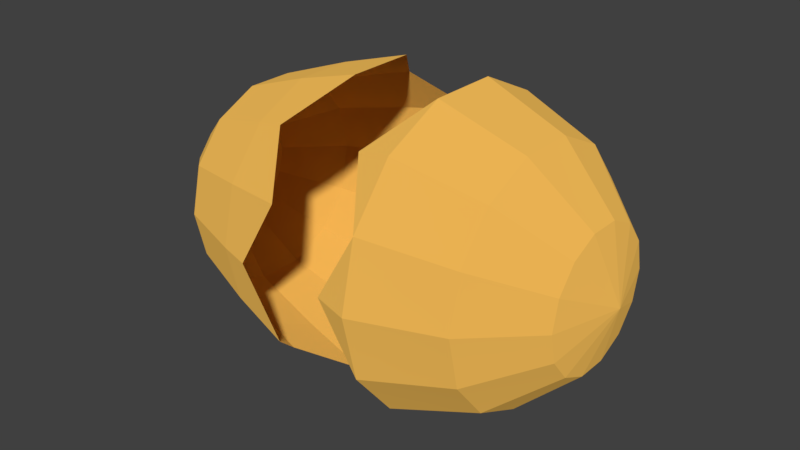 # Source: blend.blend  (saved by Blender 2.79.0; exported with 4.5.12 LTS)
import bpy
from mathutils import Matrix  # noqa: F401  (used for matrix-valued properties, if any)

bpy.ops.wm.read_factory_settings(use_empty=True)
scene = bpy.context.scene
scene.name = 'Scene'

# ---- collections
col_collection_1 = bpy.data.collections.new('Collection 1'); scene.collection.children.link(col_collection_1)

# ---- materials (node trees are filled in below, after node groups)
mat_008 = bpy.data.materials.new('材质.008')
mat_008.alpha_threshold = 0.0
mat_008.use_transparent_shadow = False
mat_008.roughness = 0.5

# ---- node groups
ng_fresnel_rock = bpy.data.node_groups.new('Fresnel Rock', 'ShaderNodeTree')
_s = ng_fresnel_rock.interface.new_socket(name='Fresnel', in_out='OUTPUT', socket_type='NodeSocketFloat')
_s.subtype = 'FACTOR'
_s.min_value = 0.0
_s.max_value = 1.0
_s = ng_fresnel_rock.interface.new_socket(name='F0', in_out='INPUT', socket_type='NodeSocketFloat')
_s.subtype = 'FACTOR'
_s.default_value = 0.02
_s.min_value = 0.0
_s.max_value = 1.0
_s = ng_fresnel_rock.interface.new_socket(name='Roughness', in_out='INPUT', socket_type='NodeSocketFloat')
_s.subtype = 'FACTOR'
_s.default_value = 0.5
_s.min_value = 0.0
_s.max_value = 1.0
_s = ng_fresnel_rock.interface.new_socket(name='Normal', in_out='INPUT', socket_type='NodeSocketVector')
_s.min_value = -1.0
_s.max_value = 1.0
_s.hide_value = True
_N = ng_fresnel_rock.nodes; _L = ng_fresnel_rock.links
n0 = _N.new('NodeFrame'); n0.name = 'Frame'; n0.location = (-307, 552)
n0.label = 'F0 -> Fresnel'
n0.width = 488
n1 = _N.new('ShaderNodeMix'); n1.name = 'Mix'; n1.location = (-106, 21)
n1.data_type = 'RGBA'
n2 = _N.new('ShaderNodeNewGeometry'); n2.name = 'Geometry'; n2.location = (-246, -105)
n2.width = 100
n3 = _N.new('ShaderNodeBump'); n3.name = 'Bump'; n3.location = (-286, 94)
n3.inputs[0].default_value = 0.0
n3.inputs[1].default_value = 0.0
n3.inputs[2].default_value = 1.0
n4 = _N.new('ShaderNodeFresnel'); n4.name = 'Fresnel'; n4.location = (217, 98)
n5 = _N.new('NodeGroupOutput'); n5.name = 'Group Output'; n5.location = (395, 87)
n6 = _N.new('NodeGroupInput'); n6.name = 'Group Input'; n6.location = (-487, 136)
n7 = _N.new('ShaderNodeMath'); n7.name = 'Math.001'; n7.location = (206, -30)
n7.inputs[0].default_value = 1.0
n8 = _N.new('ShaderNodeMath'); n8.name = 'Math.002'; n8.location = (205, -192)
n8.operation = 'SUBTRACT'
n8.inputs[0].default_value = 1.0
n9 = _N.new('ShaderNodeMath'); n9.name = 'Math'; n9.location = (30, -133)
n9.operation = 'POWER'
n10 = _N.new('ShaderNodeMath'); n10.name = 'Math.003'; n10.location = (371, -173)
n10.hide = True
n10.operation = 'DIVIDE'
n7.parent = n0
n8.parent = n0
n9.parent = n0
n10.parent = n0
_L.new(n6.outputs[2], n3.inputs[4])
_L.new(n2.outputs[4], n1.inputs[7])
_L.new(n3.outputs[0], n1.inputs[6])
_L.new(n1.outputs[2], n4.inputs[1])
_L.new(n4.outputs[0], n5.inputs[0])
_L.new(n6.outputs[1], n1.inputs[0])
_L.new(n9.outputs[0], n7.inputs[1])
_L.new(n9.outputs[0], n8.inputs[1])
_L.new(n7.outputs[0], n10.inputs[0])
_L.new(n8.outputs[0], n10.inputs[1])
_L.new(n10.outputs[0], n4.inputs[0])
_L.new(n6.outputs[0], n9.inputs[0])
n5.is_active_output = True
ng_rock = bpy.data.node_groups.new('Rock', 'ShaderNodeTree')
_s = ng_rock.interface.new_socket(name='Shader', in_out='OUTPUT', socket_type='NodeSocketShader')
_s = ng_rock.interface.new_socket(name='Albedo', in_out='INPUT', socket_type='NodeSocketColor')
_s.default_value = (0.33, 0.33, 0.33, 1.0)
_s = ng_rock.interface.new_socket(name='Reflectivity', in_out='INPUT', socket_type='NodeSocketFloat')
_s.subtype = 'FACTOR'
_s.default_value = 0.047
_s.min_value = 0.0
_s.max_value = 1.0
_s = ng_rock.interface.new_socket(name='Roughness', in_out='INPUT', socket_type='NodeSocketFloat')
_s.subtype = 'FACTOR'
_s.default_value = 0.81
_s.min_value = 0.0
_s.max_value = 1.0
_s = ng_rock.interface.new_socket(name='Normal', in_out='INPUT', socket_type='NodeSocketVector')
_s.min_value = -1.0
_s.max_value = 1.0
_s.hide_value = True
_N = ng_rock.nodes; _L = ng_rock.links
n0 = _N.new('ShaderNodeBsdfAnisotropic'); n0.name = 'Glossy BSDF'; n0.location = (-271, -552)
n0.width = 151
n0.inputs[0].default_value = (1.0, 1.0, 1.0, 1.0)
n1 = _N.new('ShaderNodeBsdfDiffuse'); n1.name = 'Diffuse BSDF'; n1.location = (-271, -427)
n2 = _N.new('ShaderNodeMixShader'); n2.name = 'Mix Shader'; n2.location = (-88, -413)
n3 = _N.new('NodeGroupOutput'); n3.name = 'Group Output'; n3.location = (97, -427)
n4 = _N.new('ShaderNodeMath'); n4.name = 'Math'; n4.location = (-397, -486)
n4.hide = True
n4.operation = 'POWER'
n4.inputs[1].default_value = 2.2
n5 = _N.new('ShaderNodeGroup'); n5.name = 'Group'; n5.location = (-268, -268)
n5.node_tree = ng_fresnel_rock
n6 = _N.new('NodeGroupInput'); n6.name = 'Group Input'; n6.location = (-599, -403)
n7 = _N.new('ShaderNodeMath'); n7.name = 'Math.001'; n7.location = (0, 0)
n7.operation = 'POWER'
_L.new(n6.outputs[2], n4.inputs[0])
_L.new(n0.outputs[0], n2.inputs[2])
_L.new(n5.outputs[0], n2.inputs[0])
_L.new(n1.outputs[0], n2.inputs[1])
_L.new(n2.outputs[0], n3.inputs[0])
_L.new(n4.outputs[0], n5.inputs[1])
_L.new(n4.outputs[0], n1.inputs[1])
_L.new(n6.outputs[0], n1.inputs[0])
_L.new(n6.outputs[3], n5.inputs[2])
_L.new(n6.outputs[3], n1.inputs[2])
_L.new(n6.outputs[3], n0.inputs[4])
_L.new(n6.outputs[1], n5.inputs[0])
_L.new(n4.outputs[0], n7.inputs[0])
_L.new(n7.outputs[0], n0.inputs[1])
n3.is_active_output = True

# ---- material node trees
mat_008.use_nodes = True; mat_008.node_tree.nodes.clear()
_N = mat_008.node_tree.nodes; _L = mat_008.node_tree.links
n0 = _N.new('ShaderNodeBsdfDiffuse'); n0.name = '漫射 BSDF'; n0.location = (10, 300)
n1 = _N.new('ShaderNodeOutputMaterial'); n1.name = '材质输出'; n1.location = (403, 254)
n2 = _N.new('ShaderNodeGroup'); n2.name = '群组'; n2.location = (183, 196)
n2.node_tree = ng_rock
n2.inputs[0].default_value = (0.8275, 0.4709, 0.09217, 1.0)
n2.inputs[1].default_value = 0.0
n2.inputs[2].default_value = 0.6282
n2.inputs[3].default_value = (0.0, 0.0, 0.0)
_L.new(n2.outputs[0], n1.inputs[0])
n1.is_active_output = True

# ---- world
world_world = bpy.data.worlds.new('World'); scene.world = world_world
world_world.color = (0.05088, 0.05088, 0.05088)
world_world.use_sun_shadow = False
world_world.sun_shadow_jitter_overblur = 0.0
world_world.cycles.sampling_method = 'MANUAL'

# ---- meshes
me_000 = bpy.data.meshes.new('球体.000')
me_000.from_pydata([(0.0, 0.4339, 0.901), (0.1883, 0.3909, 0.901), (0.3392, 0.7044, 0.6235), (0.423, 0.8784, 0.2225), (0.4898, 1.017, -0.1642), (0.3392, 0.2705, 0.901), (0.6113, 0.4875, 0.6235), (0.7622, 0.6079, 0.2225), (0.423, 0.09655, 0.901), (0.7622, 0.174, 0.6235), (0.9505, 0.2169, 0.2225), (1.101, 0.2512, -0.1642), (0.423, -0.09655, 0.901), (0.7622, -0.174, 0.6235), (0.9505, -0.2169, 0.2225), (1.101, -0.2512, -0.1642), (0.3392, -0.2705, 0.901), (0.6113, -0.4875, 0.6235), (0.7622, -0.6079, 0.2225), (0.1883, -0.3909, 0.901), (0.3392, -0.7044, 0.6235), (0.423, -0.8784, 0.2225), (0.4898, -1.017, -0.1642), (-5.91e-09, -0.4339, 0.901), (-1.549e-07, -0.7818, 0.6235), (-1.549e-07, -0.9749, 0.2225), (-0.1883, -0.3909, 0.901), (-0.3392, -0.7044, 0.6235), (-0.423, -0.8784, 0.2225), (-0.4898, -1.017, -0.1642), (-0.3392, -0.2705, 0.901), (-0.6113, -0.4875, 0.6235), (-0.7622, -0.6079, 0.2225), (-0.423, -0.09655, 0.901), (-0.7622, -0.174, 0.6235), (-0.9505, -0.2169, 0.2225), (-1.101, -0.2512, -0.1642), (-0.423, 0.09655, 0.901), (-0.7622, 0.174, 0.6235), (-0.9505, 0.2169, 0.2225), (-1.101, 0.2512, -0.1642), (-0.3392, 0.2705, 0.901), (-0.6113, 0.4875, 0.6235), (-0.7622, 0.6079, 0.2225), (-0.1883, 0.3909, 0.901), (-0.3392, 0.7044, 0.6235), (-0.423, 0.8784, 0.2225), (-0.4898, 1.017, -0.1642), (-2.842e-14, 1.776e-15, 1.0), (2.921e-07, 0.7818, 0.6235), (2.921e-07, 0.9749, 0.2225), (-1.696e-07, -1.047, 0.04088), (0.8177, -0.6521, 0.04437), (-0.8225, -0.6559, 0.02898), (0.8121, 0.6476, 0.06232), (3.106e-07, 1.047, 0.04088), (-1.095, 0.2632, -0.1642), (-0.821, 0.6547, 0.03382)], [], [(50, 49, 2, 3), (0, 48, 1), (49, 0, 1, 2), (3, 2, 6, 7), (1, 48, 5), (2, 1, 5, 6), (7, 6, 9, 10), (5, 48, 8), (6, 5, 8, 9), (8, 48, 12), (11, 10, 14, 15), (9, 8, 12, 13), (10, 9, 13, 14), (13, 12, 16, 17), (14, 13, 17, 18), (12, 48, 16), (17, 16, 19, 20), (18, 17, 20, 21), (16, 48, 19), (21, 20, 24, 25), (19, 48, 23), (22, 21, 25, 51), (20, 19, 23, 24), (25, 24, 27, 28), (23, 48, 26), (24, 23, 26, 27), (28, 27, 31, 32), (26, 48, 30), (27, 26, 30, 31), (31, 30, 33, 34), (32, 31, 34, 35), (30, 48, 33), (36, 35, 39, 40), (34, 33, 37, 38), (35, 34, 38, 39), (33, 48, 37), (38, 37, 41, 42), (39, 38, 42, 43), (37, 48, 41), (40, 39, 43, 57, 56), (43, 42, 45, 46), (41, 48, 44), (42, 41, 44, 45), (46, 45, 49, 50), (44, 48, 0), (47, 46, 50, 55), (45, 44, 0, 49), (22, 52, 18, 21), (53, 29, 28, 32), (52, 15, 14, 18), (29, 51, 25, 28), (36, 53, 32, 35), (11, 54, 7, 10), (47, 57, 43, 46), (54, 4, 3, 7), (4, 55, 50, 3)])
me_000.materials.append(mat_008)
me_000.use_remesh_preserve_volume = False
me_000.use_remesh_preserve_attributes = False
me_000.use_mirror_vertex_groups = False
me_000.update()
me_003 = bpy.data.meshes.new('球体.003')
me_003.from_pydata([(-6.851e-09, 0.5024, -0.9497), (0.4898, 1.017, -0.1642), (0.3928, 0.8156, -0.6285), (0.218, 0.4526, -0.9497), (0.8826, 0.7038, -0.1642), (0.7078, 0.5644, -0.6285), (0.3928, 0.3132, -0.9497), (1.101, 0.2512, -0.1642), (0.8826, 0.2014, -0.6285), (0.4898, 0.1118, -0.9497), (1.101, -0.2512, -0.1642), (0.8826, -0.2014, -0.6285), (0.4898, -0.1118, -0.9497), (0.8826, -0.7038, -0.1642), (0.7078, -0.5644, -0.6285), (0.3928, -0.3132, -0.9497), (0.4898, -1.017, -0.1642), (0.3928, -0.8156, -0.6285), (0.218, -0.4526, -0.9497), (-1.862e-07, -1.129, -0.1642), (-1.862e-07, -0.9053, -0.6285), (-8.271e-08, -0.5024, -0.9497), (-0.4898, -1.017, -0.1642), (-0.3928, -0.8156, -0.6285), (-0.218, -0.4526, -0.9497), (-0.8826, -0.7038, -0.1642), (-0.7078, -0.5644, -0.6285), (-0.3928, -0.3132, -0.9497), (-1.101, -0.2512, -0.1642), (-0.8826, -0.2014, -0.6285), (-0.4898, -0.1118, -0.9497), (-1.101, 0.2512, -0.1642), (-0.8826, 0.2014, -0.6285), (-0.4898, 0.1118, -0.9497), (-6.851e-09, 1.49e-07, -1.064), (-0.8826, 0.7038, -0.1642), (-0.7078, 0.5644, -0.6285), (-0.3928, 0.3132, -0.9497), (-0.4898, 1.017, -0.1642), (-0.3928, 0.8156, -0.6285), (-0.218, 0.4526, -0.9497), (3.314e-07, 1.129, -0.1642), (3.314e-07, 0.9053, -0.6285), (-1.696e-07, -1.047, 0.04088), (0.8177, -0.6521, 0.04437), (-0.8225, -0.6559, 0.02898), (-1.099, 0.2509, -0.1673), (0.8121, 0.6476, 0.06232), (3.106e-07, 1.047, 0.04088), (-1.095, 0.2632, -0.1642), (-0.821, 0.6547, 0.03382)], [], [(42, 41, 1, 2), (0, 42, 2, 3), (41, 48, 1), (34, 0, 3), (34, 3, 6), (2, 1, 4, 5), (3, 2, 5, 6), (1, 47, 4), (5, 4, 7, 8), (6, 5, 8, 9), (4, 47, 7), (34, 6, 9), (9, 8, 11, 12), (34, 9, 12), (8, 7, 10, 11), (12, 11, 14, 15), (10, 44, 13), (34, 12, 15), (11, 10, 13, 14), (13, 44, 16), (34, 15, 18), (14, 13, 16, 17), (15, 14, 17, 18), (34, 18, 21), (17, 16, 19, 20), (18, 17, 20, 21), (34, 21, 24), (20, 19, 22, 23), (21, 20, 23, 24), (19, 43, 22), (24, 23, 26, 27), (22, 45, 25), (34, 24, 27), (23, 22, 25, 26), (27, 26, 29, 30), (25, 45, 28), (34, 27, 30), (26, 25, 28, 29), (30, 29, 32, 33), (34, 30, 33), (29, 28, 31, 46, 32), (34, 33, 37), (32, 46, 49, 35, 36), (33, 32, 36, 37), (34, 37, 40), (36, 35, 38, 39), (37, 36, 39, 40), (35, 50, 38), (39, 38, 41, 42), (40, 39, 42, 0), (34, 40, 0), (43, 19, 16), (49, 46, 31), (49, 50, 35), (48, 41, 38)])
me_003.materials.append(mat_008)
me_003.use_remesh_preserve_volume = False
me_003.use_remesh_preserve_attributes = False
me_003.use_mirror_vertex_groups = False
me_003.update()

# ---- objects
ob_000 = bpy.data.objects.new('球体.000', me_000)
ob_002 = bpy.data.objects.new('球体.002', me_003)

# ---- transforms, parenting, visibility, modifiers, constraints
ob_000.location = (-0.08746, 0.0, 0.0)
ob_000.rotation_euler = (0.0, -1.571, 0.0)
ob_000.scale = (0.2416, 0.2416, 0.3184)
ob_000.lineart.crease_threshold = 0.0
ob_002.location = (0.07067, 0.0, 0.0)
ob_002.rotation_euler = (0.0, -1.571, 0.0)
ob_002.scale = (0.2416, 0.2416, 0.3184)
ob_002.lineart.crease_threshold = 0.0

# ---- collection membership
col_collection_1.objects.link(ob_000)
col_collection_1.objects.link(ob_002)

# ---- scene / render settings (as saved in the file)
scene.frame_start = 1; scene.frame_end = 20; scene.frame_set(6)
scene.render.engine = 'BLENDER_EEVEE_NEXT'
scene.render.resolution_percentage = 50
scene.render.dither_intensity = 0.0
scene.cycles.use_denoising = False
scene.cycles.samples = 128
scene.cycles.sampling_pattern = 'TABULATED_SOBOL'
scene.cycles.use_adaptive_sampling = False
scene.cycles.use_light_tree = False
scene.cycles.blur_glossy = 0.0
scene.cycles.sample_clamp_indirect = 0.0
scene.view_settings.view_transform = 'Standard'
bpy.context.view_layer.update()

# ---- added for rendering (the .blend has no active camera and no usable light): camera, sun
cam_auto = bpy.data.cameras.new('AutoCamera')
cam_auto.lens = 50.0
cam_auto.sensor_width = 36.0
cam_auto.clip_end = 1000.0
ob_auto_camera = bpy.data.objects.new('AutoCamera', cam_auto)
scene.collection.objects.link(ob_auto_camera)
ob_auto_camera.location = (1.03432, -1.23895, 0.825966)
ob_auto_camera.rotation_euler = (1.09748, -7.21219e-08, 0.694738)
scene.camera = ob_auto_camera
light_auto_sun = bpy.data.lights.new('AutoSun', 'SUN')
light_auto_sun.energy = 3.0
light_auto_sun.angle = 0.0523599
ob_auto_sun = bpy.data.objects.new('AutoSun', light_auto_sun)
scene.collection.objects.link(ob_auto_sun)
ob_auto_sun.rotation_euler = (0.872665, 0.174533, 0.523599)
bpy.context.view_layer.update()
